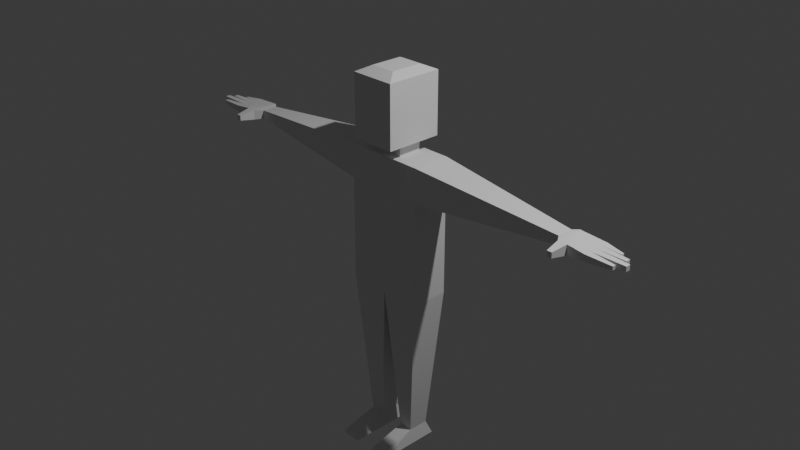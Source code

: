 # Source: Pyley.blend  (saved by Blender 5.1.29; exported with 4.5.12 LTS)
import bpy
from mathutils import Matrix  # noqa: F401  (used for matrix-valued properties, if any)

bpy.ops.wm.read_factory_settings(use_empty=True)
scene = bpy.context.scene
scene.name = 'Scene'

# ---- collections
col_collection = bpy.data.collections.new('Collection'); scene.collection.children.link(col_collection)

# ---- world
world_world = bpy.data.worlds.new('World'); scene.world = world_world
world_world.use_nodes = True; world_world.node_tree.nodes.clear()
_N = world_world.node_tree.nodes; _L = world_world.node_tree.links
n0 = _N.new('ShaderNodeOutputWorld'); n0.name = 'World Output'; n0.location = (200, 100)
n1 = _N.new('ShaderNodeBackground'); n1.name = 'Background'; n1.location = (-200, 100)
n1.inputs[0].default_value = (0.05088, 0.05088, 0.05088, 1.0)
_L.new(n1.outputs[0], n0.inputs[0])
n0.is_active_output = True
world_world.color = (0.05088, 0.05088, 0.05088)
world_world.sun_shadow_jitter_overblur = 0.0

# ---- cameras
cam_camera = bpy.data.cameras.new('Camera')
cam_camera.clip_end = 100.0
cam_camera.ortho_scale = 7.314

# ---- lights
light_light = bpy.data.lights.new('Light', 'POINT')
light_light.energy = 1000.0
light_light.shadow_soft_size = 0.1

# ---- meshes
me_cube_001 = bpy.data.meshes.new('Cube.001')
me_cube_001.from_pydata([(-1.0, -1.0, -1.0), (-0.3417, -0.6122, 1.0), (-1.0, 1.0, -1.0), (-0.3417, 0.6122, 1.0), (0.0, 1.0, -1.0), (0.0, 0.6122, 1.0), (0.0, -1.0, -1.0), (0.0, -0.6122, 1.0), (-0.6717, -0.5455, -3.178), (-0.6717, 0.5455, -3.178), (-0.3283, 0.5455, -3.178), (-0.3283, -0.5455, -3.178), (-1.0, -1.0, 0.4991), (-1.0, 1.0, 0.4991), (0.0, -1.0, 0.4991), (0.0, 1.0, 0.4991), (-4.718, -0.4095, 0.8116), (-4.718, 0.4095, 0.8116), (-4.718, -0.4095, 0.6876), (-4.718, 0.4095, 0.6876), (-0.7454, -0.5455, -3.388), (-0.7454, 0.868, -3.388), (-0.2546, 0.868, -3.388), (-0.2546, -0.5455, -3.388), (-0.6717, -2.475, -3.312), (-0.3283, -2.475, -3.312), (-0.7454, -2.475, -3.388), (-0.2546, -2.475, -3.388), (-1.0, -1.0, 1.0), (-1.0, 1.0, 1.0), (0.0, 1.0, 1.0), (0.0, -1.0, 1.0), (-0.3417, -0.6122, 1.138), (-0.3417, 0.6122, 1.138), (0.0, 0.6122, 1.138), (0.0, -0.6122, 1.138), (-0.5616, -1.652, 1.195), (-0.5616, 1.31, 1.195), (0.0, 1.31, 1.195), (0.0, -1.652, 1.195), (-0.5616, -1.652, 2.084), (-0.5616, 1.31, 2.084), (0.0, 1.31, 2.084), (0.0, -1.652, 2.084), (-0.314, -0.9989, 2.165), (-0.314, 0.6566, 2.165), (0.0, 0.6566, 2.165), (0.0, -0.9989, 2.165), (-4.856, -0.8236, 0.8213), (-4.856, 0.6086, 0.8213), (-4.856, -0.8236, 0.6779), (-4.856, 0.6086, 0.6779), (-5.517, -0.8448, 0.7956), (-5.517, 0.6298, 0.7956), (-5.517, -0.8448, 0.7035), (-5.517, 0.6298, 0.7035), (-5.517, -0.4762, 0.7035), (-5.517, -0.1075, 0.7035), (-5.517, 0.2611, 0.7035), (-5.517, -0.4762, 0.7956), (-5.517, -0.1075, 0.7956), (-5.517, 0.2611, 0.7956), (-5.085, -0.8236, 0.8213), (-5.085, -0.8236, 0.6779), (-4.908, -1.629, 0.7882), (-4.908, -1.629, 0.7109), (-5.032, -1.629, 0.7882), (-5.032, -1.629, 0.7109), (-6.139, -0.7291, 0.7752), (-6.139, -0.7291, 0.7239), (-6.139, -0.5601, 0.7239), (-6.139, -0.5601, 0.7752), (-6.33, -0.4069, 0.7141), (-6.33, -0.1662, 0.7141), (-6.33, -0.4069, 0.785), (-6.33, -0.1662, 0.785), (-6.206, -0.04037, 0.7167), (-6.206, 0.1833, 0.7167), (-6.206, -0.04037, 0.7825), (-6.206, 0.1833, 0.7825), (-5.963, 0.4977, 0.7697), (-5.963, 0.4977, 0.7295), (-5.963, 0.3613, 0.7295), (-5.963, 0.3613, 0.7697)], [], [(12, 28, 16, 18), (14, 31, 28, 12), (5, 3, 33, 34), (6, 0, 8, 11), (13, 29, 30, 15), (10, 11, 23, 22), (4, 6, 11, 10), (2, 4, 10, 9), (0, 2, 9, 8), (2, 13, 15, 4), (6, 14, 12, 0), (0, 12, 13, 2), (19, 18, 50, 51), (13, 12, 18, 19), (28, 29, 17, 16), (29, 13, 19, 17), (21, 22, 23, 20), (9, 10, 22, 21), (23, 11, 25, 27), (8, 9, 21, 20), (25, 24, 26, 27), (20, 23, 27, 26), (11, 8, 24, 25), (8, 20, 26, 24), (1, 3, 29, 28), (7, 1, 28, 31), (3, 5, 30, 29), (34, 33, 37, 38), (3, 1, 32, 33), (1, 7, 35, 32), (36, 39, 43, 40), (33, 32, 36, 37), (32, 35, 39, 36), (41, 40, 44, 45), (38, 37, 41, 42), (37, 36, 40, 41), (46, 45, 44, 47), (40, 43, 47, 44), (42, 41, 45, 46), (49, 51, 55, 53), (16, 17, 49, 48), (17, 19, 51, 49), (18, 16, 48, 50), (63, 62, 52, 54), (51, 50, 63, 54, 56, 57, 58, 55), (48, 49, 53, 61, 60, 59, 52, 62), (50, 48, 64, 65), (65, 64, 66, 67), (48, 62, 66, 64), (63, 50, 65, 67), (62, 63, 67, 66), (52, 59, 71, 68), (56, 54, 69, 70), (54, 52, 68, 69), (59, 56, 70, 71), (69, 68, 71, 70), (56, 59, 74, 72), (59, 60, 75, 74), (57, 56, 72, 73), (60, 57, 73, 75), (73, 72, 74, 75), (58, 57, 76, 77), (58, 61, 79, 77), (57, 60, 78, 76), (60, 61, 79, 78), (77, 76, 78, 79), (55, 58, 82, 81), (61, 53, 80, 83), (61, 58, 82, 83), (53, 55, 81, 80), (80, 81, 82, 83)])
_uv = me_cube_001.uv_layers.new(name='UVMap')
_uv.uv.foreach_set('vector', [0.5624, 1.0, 0.625, 1.0, 0.625, 1.0, 0.5624, 1.0, 0.5624, 0.875, 0.625, 0.875, 0.625, 1.0, 0.5624, 1.0, 0.75, 0.5485, 0.8265, 0.5485, 0.8265, 0.5485, 0.75, 0.5485, 0.375, 0.875, 0.375, 1.0, 0.375, 1.0, 0.375, 0.875, 0.5624, 0.25, 0.625, 0.25, 0.625, 0.375, 0.5624, 0.375, 0.25, 0.5, 0.25, 0.75, 0.25, 0.75, 0.25, 0.5, 0.25, 0.5, 0.25, 0.75, 0.25, 0.75, 0.25, 0.5, 0.375, 0.25, 0.375, 0.375, 0.375, 0.375, 0.375, 0.25, 0.375, 0.0, 0.375, 0.25, 0.375, 0.25, 0.375, 0.0, 0.375, 0.25, 0.5624, 0.25, 0.5624, 0.375, 0.375, 0.375, 0.375, 0.875, 0.5624, 0.875, 0.5624, 1.0, 0.375, 1.0, 0.375, 0.0, 0.5624, 0.0, 0.5624, 0.25, 0.375, 0.25, 0.5624, 0.25, 0.5624, 0.0, 0.5624, 0.0, 0.5624, 0.25, 0.5624, 0.25, 0.5624, 0.0, 0.5624, 0.0, 0.5624, 0.25, 0.875, 0.75, 0.875, 0.5, 0.875, 0.5, 0.875, 0.75, 0.625, 0.25, 0.5624, 0.25, 0.5624, 0.25, 0.625, 0.25, 0.125, 0.5, 0.25, 0.5, 0.25, 0.75, 0.125, 0.75, 0.375, 0.25, 0.375, 0.375, 0.375, 0.375, 0.375, 0.25, 0.25, 0.75, 0.25, 0.75, 0.25, 0.75, 0.25, 0.75, 0.375, 0.0, 0.375, 0.25, 0.375, 0.25, 0.375, 0.0, 0.375, 0.875, 0.375, 1.0, 0.375, 1.0, 0.375, 0.875, 0.125, 0.75, 0.25, 0.75, 0.25, 0.75, 0.125, 0.75, 0.375, 0.875, 0.375, 1.0, 0.375, 1.0, 0.375, 0.875, 0.375, 0.0, 0.375, 0.0, 0.375, 0.0, 0.375, 0.0, 0.8265, 0.7015, 0.8265, 0.5485, 0.875, 0.5, 0.875, 0.75, 0.75, 0.7015, 0.8265, 0.7015, 0.875, 0.75, 0.75, 0.75, 0.8265, 0.5485, 0.75, 0.5485, 0.75, 0.5, 0.875, 0.5, 0.75, 0.5485, 0.8265, 0.5485, 0.8196, 0.5485, 0.75, 0.5485, 0.8265, 0.5485, 0.8265, 0.7015, 0.8265, 0.7015, 0.8265, 0.5485, 0.8265, 0.7015, 0.75, 0.7015, 0.75, 0.7015, 0.8265, 0.7015, 0.8265, 0.6968, 0.75, 0.6968, 0.75, 0.6968, 0.8265, 0.6968, 0.8265, 0.5485, 0.8265, 0.7015, 0.8265, 0.6968, 0.8196, 0.5485, 0.8265, 0.7015, 0.75, 0.7015, 0.75, 0.6968, 0.8265, 0.6968, 0.8196, 0.5485, 0.8265, 0.6968, 0.8265, 0.6968, 0.8196, 0.5485, 0.75, 0.5485, 0.8196, 0.5485, 0.8196, 0.5485, 0.75, 0.5485, 0.8196, 0.5485, 0.8265, 0.6968, 0.8265, 0.6968, 0.8196, 0.5485, 0.75, 0.5485, 0.8196, 0.5485, 0.8265, 0.6968, 0.75, 0.6968, 0.8265, 0.6968, 0.75, 0.6968, 0.75, 0.6968, 0.8265, 0.6968, 0.75, 0.5485, 0.8196, 0.5485, 0.8196, 0.5485, 0.75, 0.5485, 0.625, 0.25, 0.5624, 0.25, 0.5624, 0.25, 0.625, 0.25, 0.875, 0.75, 0.875, 0.5, 0.875, 0.5, 0.875, 0.75, 0.625, 0.25, 0.5624, 0.25, 0.5624, 0.25, 0.625, 0.25, 0.5624, 1.0, 0.625, 1.0, 0.625, 1.0, 0.5624, 1.0, 0.5624, 1.0, 0.625, 1.0, 0.625, 1.0, 0.5624, 1.0, 0.5624, 0.25, 0.5624, 0.0, 0.5624, 0.0, 0.5624, 0.0, 0.5624, 0.0625, 0.5624, 0.125, 0.5624, 0.1875, 0.5624, 0.25, 0.875, 0.75, 0.875, 0.5, 0.875, 0.5, 0.875, 0.5625, 0.875, 0.625, 0.875, 0.6875, 0.875, 0.75, 0.875, 0.75, 0.5624, 1.0, 0.625, 1.0, 0.625, 1.0, 0.5624, 1.0, 0.5624, 1.0, 0.625, 1.0, 0.625, 1.0, 0.5624, 1.0, 0.875, 0.75, 0.875, 0.75, 0.875, 0.75, 0.875, 0.75, 0.5624, 0.0, 0.5624, 0.0, 0.5624, 0.0, 0.5624, 0.0, 0.625, 1.0, 0.5624, 1.0, 0.5624, 1.0, 0.625, 1.0, 0.875, 0.75, 0.875, 0.6875, 0.875, 0.6875, 0.875, 0.75, 0.5624, 0.0625, 0.5624, 0.0, 0.5624, 0.0, 0.5624, 0.0625, 0.5624, 1.0, 0.625, 1.0, 0.625, 1.0, 0.5624, 1.0, 0.875, 0.6875, 0.5624, 0.0625, 0.5624, 0.0625, 0.875, 0.6875, 0.5624, 0.0, 0.875, 0.75, 0.875, 0.6875, 0.5624, 0.0625, 0.5624, 0.0625, 0.875, 0.6875, 0.875, 0.6875, 0.5624, 0.0625, 0.875, 0.6875, 0.875, 0.625, 0.875, 0.625, 0.875, 0.6875, 0.5624, 0.125, 0.5624, 0.0625, 0.5624, 0.0625, 0.5624, 0.125, 0.875, 0.625, 0.5624, 0.125, 0.5624, 0.125, 0.875, 0.625, 0.5624, 0.125, 0.5624, 0.0625, 0.875, 0.6875, 0.875, 0.625, 0.5624, 0.1875, 0.5624, 0.125, 0.5624, 0.125, 0.5624, 0.1875, 0.0, 0.0, 0.0, 0.0, 0.0, 0.0, 0.0, 0.0, 0.5624, 0.125, 0.875, 0.625, 0.875, 0.625, 0.5624, 0.125, 0.875, 0.625, 0.875, 0.5625, 0.875, 0.5625, 0.875, 0.625, 0.0, 0.0, 0.5624, 0.125, 0.875, 0.625, 0.0, 0.0, 0.5624, 0.25, 0.5624, 0.1875, 0.5624, 0.1875, 0.5624, 0.25, 0.875, 0.5625, 0.875, 0.5, 0.875, 0.5, 0.875, 0.5625, 0.0, 0.0, 0.0, 0.0, 0.0, 0.0, 0.0, 0.0, 0.625, 0.25, 0.5624, 0.25, 0.5624, 0.25, 0.625, 0.25, 0.625, 0.25, 0.5624, 0.25, 0.5624, 0.1875, 0.0, 0.0])
me_cube_001.update()

# ---- objects
ob_light = bpy.data.objects.new('Light', light_light)
ob_camera = bpy.data.objects.new('Camera', cam_camera)
ob_cube = bpy.data.objects.new('Cube', me_cube_001)

# ---- transforms, parenting, visibility, modifiers, constraints
ob_light.location = (4.076, 1.005, 5.904)
ob_light.rotation_euler = (0.6503, 0.05522, 1.866)
ob_light.lock_rotations_4d = False
ob_light.empty_display_type = 'ARROWS'
ob_light.color = (0.0, 0.0, 0.0, 0.0)
ob_light.lineart.crease_threshold = 0.0
ob_camera.location = (7.359, -6.926, 4.958)
ob_camera.rotation_euler = (1.109, 0.0, 0.8149)
ob_camera.lock_rotations_4d = False
ob_camera.empty_display_type = 'ARROWS'
ob_camera.color = (0.0, 0.0, 0.0, 0.0)
ob_camera.display_type = 'WIRE'
ob_camera.lineart.crease_threshold = 0.0
ob_cube.location = (0.0, 0.0, 0.0)
ob_cube.scale = (0.4439, 0.2109, 0.7577)
_m = ob_cube.modifiers.new('Mirror', 'MIRROR')
_m.use_clip = True

# ---- collection membership
col_collection.objects.link(ob_light)
col_collection.objects.link(ob_camera)
col_collection.objects.link(ob_cube)

# ---- scene / render settings (as saved in the file)
scene.camera = ob_camera
scene.frame_start = 1; scene.frame_end = 250; scene.frame_set(1)
scene.render.engine = 'BLENDER_EEVEE_NEXT'
scene.render.bake_bias = 0.0
scene.render.bake_samples = 0
scene.cycles.sampling_pattern = 'TABULATED_SOBOL'
scene.eevee.use_volume_custom_range = False
bpy.context.view_layer.update()
